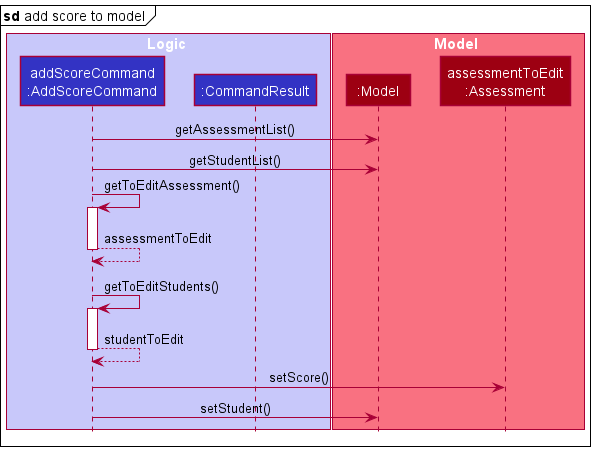

The diagram above was rendered by PlantUML. Its source (embedded in the PNG):
@startuml
!include style.puml

mainframe **sd** add score to model\t

box Logic LOGIC_COLOR_T1
participant "addScoreCommand\n:AddScoreCommand" as AddScoreCommand LOGIC_COLOR
participant ":CommandResult" as CommandResult LOGIC_COLOR
end box

box Model MODEL_COLOR_T1
participant ":Model" as Model MODEL_COLOR
participant "assessmentToEdit\n:Assessment" MODEL_COLOR
end box

AddScoreCommand -> Model : getAssessmentList()
AddScoreCommand -> Model : getStudentList()

AddScoreCommand -> AddScoreCommand : getToEditAssessment()
activate AddScoreCommand

AddScoreCommand --> AddScoreCommand : assessmentToEdit
deactivate AddScoreCommand

'hidden arrow to add extra spacing
Model -[hidden]->

AddScoreCommand -> AddScoreCommand : getToEditStudents()
activate AddScoreCommand

AddScoreCommand --> AddScoreCommand : studentToEdit
deactivate AddScoreCommand

AddScoreCommand -> "assessmentToEdit\n:Assessment" : setScore()
AddScoreCommand -> Model : setStudent()

@enduml